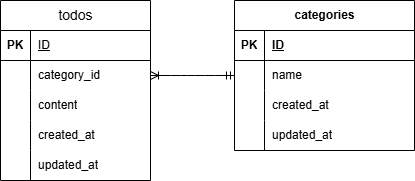

The diagram above was exported from draw.io. Its source (the exported page's mxGraphModel, read from the mxfile embedded in the PNG):
<mxGraphModel dx="476" dy="547" grid="1" gridSize="10" guides="1" tooltips="1" connect="1" arrows="1" fold="1" page="1" pageScale="1" pageWidth="827" pageHeight="1169" math="0" shadow="0">
  <root>
    <mxCell id="0" />
    <mxCell id="1" parent="0" />
    <mxCell id="11" value="&lt;span style=&quot;color: rgb(0, 0, 0); font-size: 14px; font-weight: 400;&quot;&gt;todos&lt;/span&gt;" style="shape=table;startSize=30;container=1;collapsible=1;childLayout=tableLayout;fixedRows=1;rowLines=0;fontStyle=1;align=center;resizeLast=1;html=1;" vertex="1" parent="1">
      <mxGeometry x="90" y="700" width="150" height="180" as="geometry" />
    </mxCell>
    <mxCell id="12" value="" style="shape=tableRow;horizontal=0;startSize=0;swimlaneHead=0;swimlaneBody=0;fillColor=none;collapsible=0;dropTarget=0;points=[[0,0.5],[1,0.5]];portConstraint=eastwest;top=0;left=0;right=0;bottom=1;" vertex="1" parent="11">
      <mxGeometry y="30" width="150" height="30" as="geometry" />
    </mxCell>
    <mxCell id="13" value="PK" style="shape=partialRectangle;connectable=0;fillColor=none;top=0;left=0;bottom=0;right=0;fontStyle=1;overflow=hidden;whiteSpace=wrap;html=1;" vertex="1" parent="12">
      <mxGeometry width="30" height="30" as="geometry">
        <mxRectangle width="30" height="30" as="alternateBounds" />
      </mxGeometry>
    </mxCell>
    <mxCell id="14" value="&lt;span style=&quot;font-weight: 400;&quot;&gt;ID&lt;/span&gt;" style="shape=partialRectangle;connectable=0;fillColor=none;top=0;left=0;bottom=0;right=0;align=left;spacingLeft=6;fontStyle=5;overflow=hidden;whiteSpace=wrap;html=1;" vertex="1" parent="12">
      <mxGeometry x="30" width="120" height="30" as="geometry">
        <mxRectangle width="120" height="30" as="alternateBounds" />
      </mxGeometry>
    </mxCell>
    <mxCell id="15" value="" style="shape=tableRow;horizontal=0;startSize=0;swimlaneHead=0;swimlaneBody=0;fillColor=none;collapsible=0;dropTarget=0;points=[[0,0.5],[1,0.5]];portConstraint=eastwest;top=0;left=0;right=0;bottom=0;" vertex="1" parent="11">
      <mxGeometry y="60" width="150" height="30" as="geometry" />
    </mxCell>
    <mxCell id="16" value="" style="shape=partialRectangle;connectable=0;fillColor=none;top=0;left=0;bottom=0;right=0;editable=1;overflow=hidden;whiteSpace=wrap;html=1;" vertex="1" parent="15">
      <mxGeometry width="30" height="30" as="geometry">
        <mxRectangle width="30" height="30" as="alternateBounds" />
      </mxGeometry>
    </mxCell>
    <mxCell id="17" value="&lt;span style=&quot;color: rgb(0, 0, 0);&quot;&gt;category_id&lt;/span&gt;" style="shape=partialRectangle;connectable=0;fillColor=none;top=0;left=0;bottom=0;right=0;align=left;spacingLeft=6;overflow=hidden;whiteSpace=wrap;html=1;" vertex="1" parent="15">
      <mxGeometry x="30" width="120" height="30" as="geometry">
        <mxRectangle width="120" height="30" as="alternateBounds" />
      </mxGeometry>
    </mxCell>
    <mxCell id="18" value="" style="shape=tableRow;horizontal=0;startSize=0;swimlaneHead=0;swimlaneBody=0;fillColor=none;collapsible=0;dropTarget=0;points=[[0,0.5],[1,0.5]];portConstraint=eastwest;top=0;left=0;right=0;bottom=0;" vertex="1" parent="11">
      <mxGeometry y="90" width="150" height="30" as="geometry" />
    </mxCell>
    <mxCell id="19" value="" style="shape=partialRectangle;connectable=0;fillColor=none;top=0;left=0;bottom=0;right=0;editable=1;overflow=hidden;whiteSpace=wrap;html=1;" vertex="1" parent="18">
      <mxGeometry width="30" height="30" as="geometry">
        <mxRectangle width="30" height="30" as="alternateBounds" />
      </mxGeometry>
    </mxCell>
    <mxCell id="20" value="&lt;span style=&quot;color: rgb(0, 0, 0);&quot;&gt;content&lt;/span&gt;" style="shape=partialRectangle;connectable=0;fillColor=none;top=0;left=0;bottom=0;right=0;align=left;spacingLeft=6;overflow=hidden;whiteSpace=wrap;html=1;" vertex="1" parent="18">
      <mxGeometry x="30" width="120" height="30" as="geometry">
        <mxRectangle width="120" height="30" as="alternateBounds" />
      </mxGeometry>
    </mxCell>
    <mxCell id="21" value="" style="shape=tableRow;horizontal=0;startSize=0;swimlaneHead=0;swimlaneBody=0;fillColor=none;collapsible=0;dropTarget=0;points=[[0,0.5],[1,0.5]];portConstraint=eastwest;top=0;left=0;right=0;bottom=0;" vertex="1" parent="11">
      <mxGeometry y="120" width="150" height="30" as="geometry" />
    </mxCell>
    <mxCell id="22" value="" style="shape=partialRectangle;connectable=0;fillColor=none;top=0;left=0;bottom=0;right=0;editable=1;overflow=hidden;whiteSpace=wrap;html=1;" vertex="1" parent="21">
      <mxGeometry width="30" height="30" as="geometry">
        <mxRectangle width="30" height="30" as="alternateBounds" />
      </mxGeometry>
    </mxCell>
    <mxCell id="23" value="&lt;span style=&quot;color: rgb(0, 0, 0);&quot;&gt;created_at&lt;/span&gt;" style="shape=partialRectangle;connectable=0;fillColor=none;top=0;left=0;bottom=0;right=0;align=left;spacingLeft=6;overflow=hidden;whiteSpace=wrap;html=1;" vertex="1" parent="21">
      <mxGeometry x="30" width="120" height="30" as="geometry">
        <mxRectangle width="120" height="30" as="alternateBounds" />
      </mxGeometry>
    </mxCell>
    <mxCell id="24" style="shape=tableRow;horizontal=0;startSize=0;swimlaneHead=0;swimlaneBody=0;fillColor=none;collapsible=0;dropTarget=0;points=[[0,0.5],[1,0.5]];portConstraint=eastwest;top=0;left=0;right=0;bottom=0;" vertex="1" parent="11">
      <mxGeometry y="150" width="150" height="30" as="geometry" />
    </mxCell>
    <mxCell id="25" style="shape=partialRectangle;connectable=0;fillColor=none;top=0;left=0;bottom=0;right=0;editable=1;overflow=hidden;whiteSpace=wrap;html=1;" vertex="1" parent="24">
      <mxGeometry width="30" height="30" as="geometry">
        <mxRectangle width="30" height="30" as="alternateBounds" />
      </mxGeometry>
    </mxCell>
    <mxCell id="26" value="updated_at" style="shape=partialRectangle;connectable=0;fillColor=none;top=0;left=0;bottom=0;right=0;align=left;spacingLeft=6;overflow=hidden;whiteSpace=wrap;html=1;" vertex="1" parent="24">
      <mxGeometry x="30" width="120" height="30" as="geometry">
        <mxRectangle width="120" height="30" as="alternateBounds" />
      </mxGeometry>
    </mxCell>
    <mxCell id="27" value="categories" style="shape=table;startSize=30;container=1;collapsible=1;childLayout=tableLayout;fixedRows=1;rowLines=0;fontStyle=1;align=center;resizeLast=1;html=1;" vertex="1" parent="1">
      <mxGeometry x="324" y="700" width="180" height="150" as="geometry" />
    </mxCell>
    <mxCell id="28" value="" style="shape=tableRow;horizontal=0;startSize=0;swimlaneHead=0;swimlaneBody=0;fillColor=none;collapsible=0;dropTarget=0;points=[[0,0.5],[1,0.5]];portConstraint=eastwest;top=0;left=0;right=0;bottom=1;" vertex="1" parent="27">
      <mxGeometry y="30" width="180" height="30" as="geometry" />
    </mxCell>
    <mxCell id="29" value="PK" style="shape=partialRectangle;connectable=0;fillColor=none;top=0;left=0;bottom=0;right=0;fontStyle=1;overflow=hidden;whiteSpace=wrap;html=1;" vertex="1" parent="28">
      <mxGeometry width="30" height="30" as="geometry">
        <mxRectangle width="30" height="30" as="alternateBounds" />
      </mxGeometry>
    </mxCell>
    <mxCell id="30" value="ID" style="shape=partialRectangle;connectable=0;fillColor=none;top=0;left=0;bottom=0;right=0;align=left;spacingLeft=6;fontStyle=5;overflow=hidden;whiteSpace=wrap;html=1;" vertex="1" parent="28">
      <mxGeometry x="30" width="150" height="30" as="geometry">
        <mxRectangle width="150" height="30" as="alternateBounds" />
      </mxGeometry>
    </mxCell>
    <mxCell id="31" value="" style="shape=tableRow;horizontal=0;startSize=0;swimlaneHead=0;swimlaneBody=0;fillColor=none;collapsible=0;dropTarget=0;points=[[0,0.5],[1,0.5]];portConstraint=eastwest;top=0;left=0;right=0;bottom=0;" vertex="1" parent="27">
      <mxGeometry y="60" width="180" height="30" as="geometry" />
    </mxCell>
    <mxCell id="32" value="" style="shape=partialRectangle;connectable=0;fillColor=none;top=0;left=0;bottom=0;right=0;editable=1;overflow=hidden;whiteSpace=wrap;html=1;" vertex="1" parent="31">
      <mxGeometry width="30" height="30" as="geometry">
        <mxRectangle width="30" height="30" as="alternateBounds" />
      </mxGeometry>
    </mxCell>
    <mxCell id="33" value="name" style="shape=partialRectangle;connectable=0;fillColor=none;top=0;left=0;bottom=0;right=0;align=left;spacingLeft=6;overflow=hidden;whiteSpace=wrap;html=1;" vertex="1" parent="31">
      <mxGeometry x="30" width="150" height="30" as="geometry">
        <mxRectangle width="150" height="30" as="alternateBounds" />
      </mxGeometry>
    </mxCell>
    <mxCell id="34" value="" style="shape=tableRow;horizontal=0;startSize=0;swimlaneHead=0;swimlaneBody=0;fillColor=none;collapsible=0;dropTarget=0;points=[[0,0.5],[1,0.5]];portConstraint=eastwest;top=0;left=0;right=0;bottom=0;" vertex="1" parent="27">
      <mxGeometry y="90" width="180" height="30" as="geometry" />
    </mxCell>
    <mxCell id="35" value="" style="shape=partialRectangle;connectable=0;fillColor=none;top=0;left=0;bottom=0;right=0;editable=1;overflow=hidden;whiteSpace=wrap;html=1;" vertex="1" parent="34">
      <mxGeometry width="30" height="30" as="geometry">
        <mxRectangle width="30" height="30" as="alternateBounds" />
      </mxGeometry>
    </mxCell>
    <mxCell id="36" value="&lt;span style=&quot;color: rgb(0, 0, 0);&quot;&gt;created_at&lt;/span&gt;" style="shape=partialRectangle;connectable=0;fillColor=none;top=0;left=0;bottom=0;right=0;align=left;spacingLeft=6;overflow=hidden;whiteSpace=wrap;html=1;" vertex="1" parent="34">
      <mxGeometry x="30" width="150" height="30" as="geometry">
        <mxRectangle width="150" height="30" as="alternateBounds" />
      </mxGeometry>
    </mxCell>
    <mxCell id="37" value="" style="shape=tableRow;horizontal=0;startSize=0;swimlaneHead=0;swimlaneBody=0;fillColor=none;collapsible=0;dropTarget=0;points=[[0,0.5],[1,0.5]];portConstraint=eastwest;top=0;left=0;right=0;bottom=0;" vertex="1" parent="27">
      <mxGeometry y="120" width="180" height="30" as="geometry" />
    </mxCell>
    <mxCell id="38" value="" style="shape=partialRectangle;connectable=0;fillColor=none;top=0;left=0;bottom=0;right=0;editable=1;overflow=hidden;whiteSpace=wrap;html=1;" vertex="1" parent="37">
      <mxGeometry width="30" height="30" as="geometry">
        <mxRectangle width="30" height="30" as="alternateBounds" />
      </mxGeometry>
    </mxCell>
    <mxCell id="39" value="&lt;span style=&quot;color: rgb(0, 0, 0);&quot;&gt;updated_at&lt;/span&gt;" style="shape=partialRectangle;connectable=0;fillColor=none;top=0;left=0;bottom=0;right=0;align=left;spacingLeft=6;overflow=hidden;whiteSpace=wrap;html=1;" vertex="1" parent="37">
      <mxGeometry x="30" width="150" height="30" as="geometry">
        <mxRectangle width="150" height="30" as="alternateBounds" />
      </mxGeometry>
    </mxCell>
    <mxCell id="40" value="" style="edgeStyle=entityRelationEdgeStyle;fontSize=12;html=1;endArrow=ERoneToMany;startArrow=ERmandOne;entryX=1;entryY=0.5;entryDx=0;entryDy=0;exitX=0;exitY=0.5;exitDx=0;exitDy=0;" edge="1" parent="1" source="31" target="15">
      <mxGeometry width="100" height="100" relative="1" as="geometry">
        <mxPoint x="320" y="760" as="sourcePoint" />
        <mxPoint x="260" y="800" as="targetPoint" />
      </mxGeometry>
    </mxCell>
  </root>
</mxGraphModel>